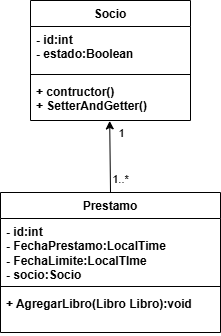

The diagram above was exported from draw.io. Its source (the exported page's mxGraphModel, read from the mxfile embedded in the PNG):
<mxGraphModel dx="401" dy="322" grid="1" gridSize="10" guides="1" tooltips="1" connect="1" arrows="1" fold="1" page="1" pageScale="1" pageWidth="827" pageHeight="1169" background="#ffffff" math="0" shadow="0">
  <root>
    <mxCell id="0" />
    <mxCell id="1" parent="0" />
    <mxCell id="2" value="Socio" style="swimlane;fontStyle=1;align=center;verticalAlign=top;childLayout=stackLayout;horizontal=1;startSize=26;horizontalStack=0;resizeParent=1;resizeParentMax=0;resizeLast=0;collapsible=1;marginBottom=0;whiteSpace=wrap;html=1;" vertex="1" parent="1">
      <mxGeometry x="290" y="278" width="160" height="120" as="geometry" />
    </mxCell>
    <mxCell id="3" value="&lt;b&gt;&lt;font style=&quot;color: rgb(0, 0, 0);&quot;&gt;- id:int&lt;/font&gt;&lt;/b&gt;&lt;div&gt;&lt;b&gt;&lt;font style=&quot;color: rgb(0, 0, 0);&quot;&gt;- estado:Boolean&lt;/font&gt;&lt;/b&gt;&lt;/div&gt;" style="text;strokeColor=none;fillColor=none;align=left;verticalAlign=top;spacingLeft=4;spacingRight=4;overflow=hidden;rotatable=0;points=[[0,0.5],[1,0.5]];portConstraint=eastwest;whiteSpace=wrap;html=1;fontColor=#000000;" vertex="1" parent="2">
      <mxGeometry y="26" width="160" height="44" as="geometry" />
    </mxCell>
    <mxCell id="4" value="" style="line;strokeWidth=1;fillColor=none;align=left;verticalAlign=middle;spacingTop=-1;spacingLeft=3;spacingRight=3;rotatable=0;labelPosition=right;points=[];portConstraint=eastwest;strokeColor=inherit;" vertex="1" parent="2">
      <mxGeometry y="70" width="160" height="8" as="geometry" />
    </mxCell>
    <mxCell id="5" value="&lt;span style=&quot;&quot;&gt;&lt;span&gt;&lt;font style=&quot;color: rgb(0, 0, 0);&quot;&gt;+ contructor()&lt;/font&gt;&lt;/span&gt;&lt;/span&gt;&lt;div style=&quot;scrollbar-color: rgb(226, 226, 226) rgb(251, 251, 251);&quot;&gt;&lt;span&gt;&lt;font style=&quot;color: rgb(0, 0, 0);&quot;&gt;+ SetterAndGetter()&lt;/font&gt;&lt;/span&gt;&lt;/div&gt;" style="text;strokeColor=none;fillColor=none;align=left;verticalAlign=top;spacingLeft=4;spacingRight=4;overflow=hidden;rotatable=0;points=[[0,0.5],[1,0.5]];portConstraint=eastwest;whiteSpace=wrap;html=1;fontStyle=1;fontColor=#000000;" vertex="1" parent="2">
      <mxGeometry y="78" width="160" height="42" as="geometry" />
    </mxCell>
    <mxCell id="6" value="Prestamo" style="swimlane;fontStyle=1;align=center;verticalAlign=top;childLayout=stackLayout;horizontal=1;startSize=26;horizontalStack=0;resizeParent=1;resizeParentMax=0;resizeLast=0;collapsible=1;marginBottom=0;whiteSpace=wrap;html=1;" vertex="1" parent="1">
      <mxGeometry x="260" y="470" width="220" height="140" as="geometry" />
    </mxCell>
    <mxCell id="7" value="&lt;b&gt;&lt;font style=&quot;color: rgb(0, 0, 0);&quot;&gt;- id:int&lt;/font&gt;&lt;/b&gt;&lt;div&gt;&lt;b&gt;&lt;font style=&quot;color: rgb(0, 0, 0);&quot;&gt;- FechaPrestamo:LocalTime&lt;/font&gt;&lt;/b&gt;&lt;/div&gt;&lt;div&gt;&lt;b&gt;&lt;font style=&quot;color: rgb(0, 0, 0);&quot;&gt;- FechaLimite:LocalTIme&lt;/font&gt;&lt;/b&gt;&lt;/div&gt;&lt;div&gt;&lt;font&gt;&lt;b style=&quot;&quot;&gt;&lt;font style=&quot;color: rgb(0, 0, 0);&quot;&gt;- socio:Socio&lt;/font&gt;&lt;/b&gt;&lt;/font&gt;&lt;/div&gt;" style="text;strokeColor=none;fillColor=none;align=left;verticalAlign=top;spacingLeft=4;spacingRight=4;overflow=hidden;rotatable=0;points=[[0,0.5],[1,0.5]];portConstraint=eastwest;whiteSpace=wrap;html=1;fontColor=#000000;" vertex="1" parent="6">
      <mxGeometry y="26" width="220" height="64" as="geometry" />
    </mxCell>
    <mxCell id="8" value="" style="line;strokeWidth=1;fillColor=none;align=left;verticalAlign=middle;spacingTop=-1;spacingLeft=3;spacingRight=3;rotatable=0;labelPosition=right;points=[];portConstraint=eastwest;strokeColor=inherit;" vertex="1" parent="6">
      <mxGeometry y="90" width="220" height="8" as="geometry" />
    </mxCell>
    <mxCell id="9" value="&lt;span style=&quot;&quot;&gt;&lt;b&gt;&lt;font style=&quot;color: rgb(0, 0, 0);&quot;&gt;+ AgregarLibro(Libro Libro):void&lt;/font&gt;&lt;/b&gt;&lt;/span&gt;" style="text;strokeColor=none;fillColor=none;align=left;verticalAlign=top;spacingLeft=4;spacingRight=4;overflow=hidden;rotatable=0;points=[[0,0.5],[1,0.5]];portConstraint=eastwest;whiteSpace=wrap;html=1;fontColor=#000000;" vertex="1" parent="6">
      <mxGeometry y="98" width="220" height="42" as="geometry" />
    </mxCell>
    <mxCell id="10" style="edgeStyle=none;html=1;exitX=0.5;exitY=0;exitDx=0;exitDy=0;entryX=0.495;entryY=1.01;entryDx=0;entryDy=0;entryPerimeter=0;" edge="1" parent="1" source="6" target="5">
      <mxGeometry relative="1" as="geometry" />
    </mxCell>
    <mxCell id="11" value="1" style="edgeLabel;html=1;align=center;verticalAlign=middle;resizable=0;points=[];" vertex="1" connectable="0" parent="10">
      <mxGeometry x="0.4422" y="2" relative="1" as="geometry">
        <mxPoint x="13" y="-8" as="offset" />
      </mxGeometry>
    </mxCell>
    <mxCell id="12" value="1..*" style="edgeLabel;html=1;align=center;verticalAlign=middle;resizable=0;points=[];" vertex="1" connectable="0" parent="10">
      <mxGeometry x="-0.62" relative="1" as="geometry">
        <mxPoint x="10" as="offset" />
      </mxGeometry>
    </mxCell>
  </root>
</mxGraphModel>